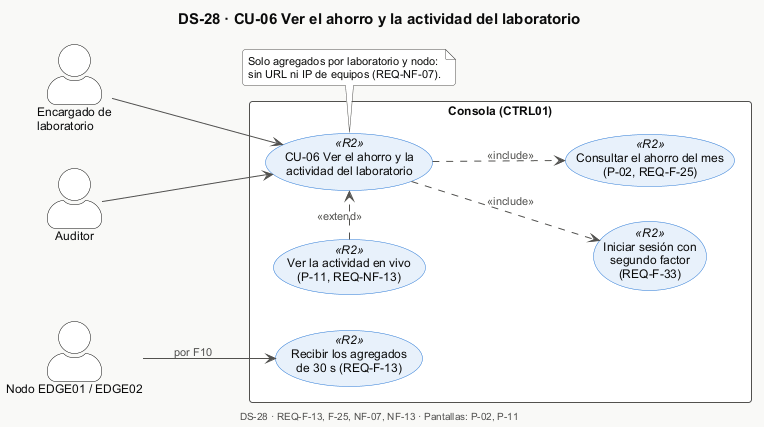

The diagram above was rendered by PlantUML. Its source (embedded in the PNG):
@startuml DS-28-cu06-casos-de-uso
!include _estilo.iuml
title DS-28 · CU-06 Ver el ahorro y la actividad del laboratorio
left to right direction
actor "Encargado de\nlaboratorio" as ENC
actor "Auditor" as AU
actor "Nodo EDGE01 / EDGE02" as NODO
rectangle "Consola (CTRL01)" {
  usecase "CU-06 Ver el ahorro y la\nactividad del laboratorio" as UC <<R2>>
  usecase "Iniciar sesión con\nsegundo factor\n(REQ-F-33)" as LOGIN <<R2>>
  usecase "Consultar el ahorro del mes\n(P-02, REQ-F-25)" as AHO <<R2>>
  usecase "Ver la actividad en vivo\n(P-11, REQ-NF-13)" as VIVO <<R2>>
  usecase "Recibir los agregados\nde 30 s (REQ-F-13)" as KPI <<R2>>
}
ENC --> UC
AU --> UC
UC ..> LOGIN : <<include>>
UC ..> AHO : <<include>>
VIVO .> UC : <<extend>>
NODO --> KPI : por F10
note bottom of UC
  Solo agregados por laboratorio y nodo:
  sin URL ni IP de equipos (REQ-NF-07).
end note

$pie_cu("DS-28", "REQ-F-13, F-25, NF-07, NF-13", "P-02, P-11")
@enduml